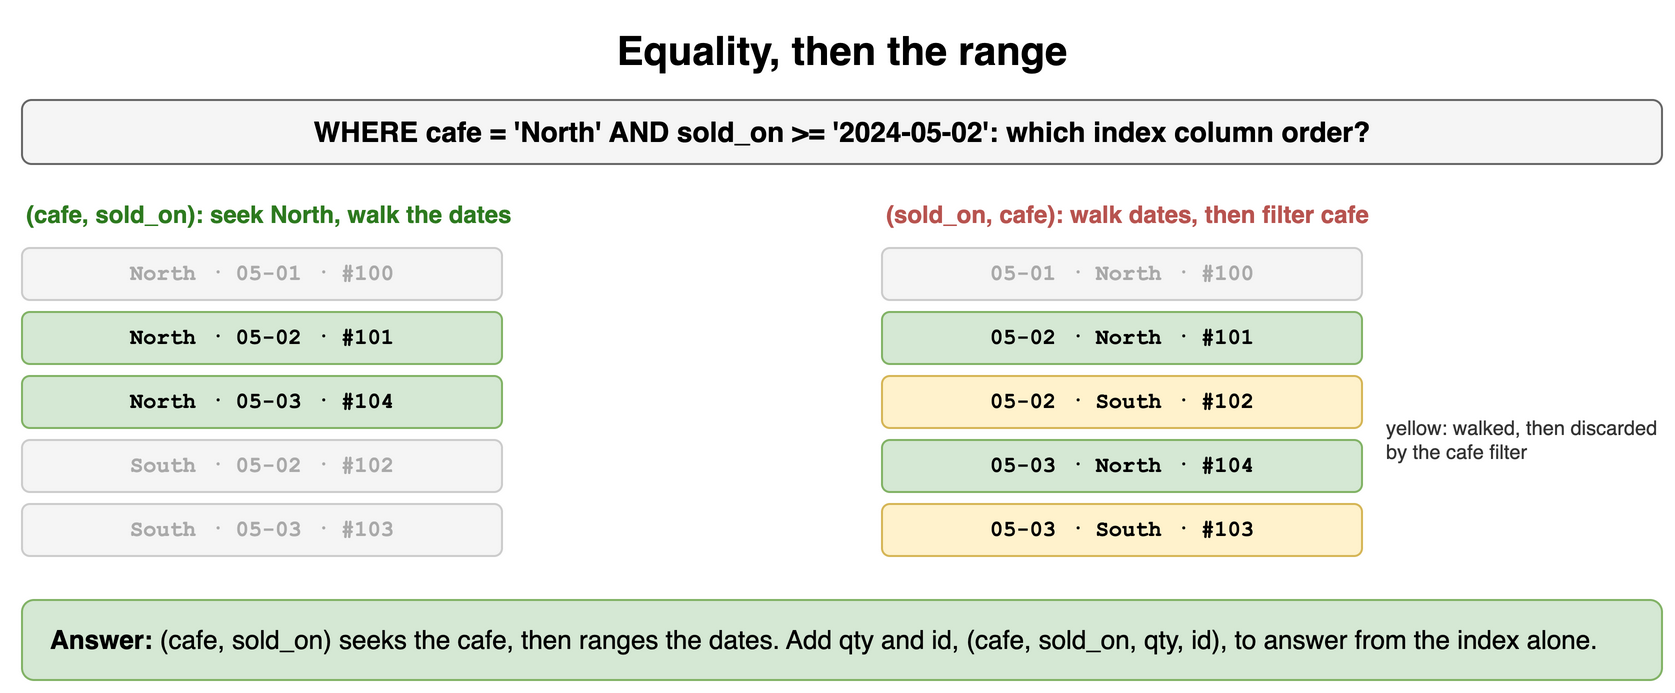

The diagram above was exported from draw.io. Its source (the exported page's mxGraphModel, read from the mxfile embedded in the PNG):
<mxGraphModel dx="900" dy="356" grid="1" gridSize="10" guides="1" tooltips="1" connect="1" arrows="1" fold="1" page="1" pageScale="1" pageWidth="900" pageHeight="356" math="0" shadow="0">
  <root>
    <mxCell id="0" />
    <mxCell id="1" parent="0" />
    <mxCell id="r121" value="Equality, then the range" style="text;html=1;align=center;verticalAlign=middle;whiteSpace=wrap;fontSize=20;fontStyle=1;" vertex="1" parent="1">
      <mxGeometry x="40" y="10" width="820" height="30" as="geometry" />
    </mxCell>
    <mxCell id="r122" value="WHERE cafe = 'North' AND sold_on &gt;= '2024-05-02': which index column order?" style="rounded=1;whiteSpace=wrap;html=1;fillColor=#f5f5f5;strokeColor=#666666;fontStyle=1;fontSize=14;" vertex="1" parent="1">
      <mxGeometry x="40" y="50" width="820" height="32" as="geometry" />
    </mxCell>
    <mxCell id="r123" value="(cafe, sold_on): seek North, walk the dates" style="text;html=1;whiteSpace=wrap;fontSize=11;align=left;verticalAlign=middle;fontSize=12;fontColor=#2d7a1f;fontStyle=1;" vertex="1" parent="1">
      <mxGeometry x="40" y="98" width="400" height="18" as="geometry" />
    </mxCell>
    <mxCell id="r124" value="North · 05-01 · #100" style="rounded=1;whiteSpace=wrap;html=1;fillColor=#f5f5f5;strokeColor=#cccccc;fontSize=11;align=center;fontStyle=1;fontColor=#aaaaaa;fontFamily=Courier New;" vertex="1" parent="1">
      <mxGeometry x="40" y="124" width="240" height="26" as="geometry" />
    </mxCell>
    <mxCell id="r125" value="North · 05-02 · #101" style="rounded=1;whiteSpace=wrap;html=1;fillColor=#d5e8d4;strokeColor=#82b366;fontSize=11;align=center;fontStyle=1;fontFamily=Courier New;" vertex="1" parent="1">
      <mxGeometry x="40" y="156" width="240" height="26" as="geometry" />
    </mxCell>
    <mxCell id="r126" value="North · 05-03 · #104" style="rounded=1;whiteSpace=wrap;html=1;fillColor=#d5e8d4;strokeColor=#82b366;fontSize=11;align=center;fontStyle=1;fontFamily=Courier New;" vertex="1" parent="1">
      <mxGeometry x="40" y="188" width="240" height="26" as="geometry" />
    </mxCell>
    <mxCell id="r127" value="South · 05-02 · #102" style="rounded=1;whiteSpace=wrap;html=1;fillColor=#f5f5f5;strokeColor=#cccccc;fontSize=11;align=center;fontStyle=1;fontColor=#aaaaaa;fontFamily=Courier New;" vertex="1" parent="1">
      <mxGeometry x="40" y="220" width="240" height="26" as="geometry" />
    </mxCell>
    <mxCell id="r128" value="South · 05-03 · #103" style="rounded=1;whiteSpace=wrap;html=1;fillColor=#f5f5f5;strokeColor=#cccccc;fontSize=11;align=center;fontStyle=1;fontColor=#aaaaaa;fontFamily=Courier New;" vertex="1" parent="1">
      <mxGeometry x="40" y="252" width="240" height="26" as="geometry" />
    </mxCell>
    <mxCell id="r129" value="(sold_on, cafe): walk dates, then filter cafe" style="text;html=1;whiteSpace=wrap;fontSize=11;align=left;verticalAlign=middle;fontSize=12;fontColor=#b85450;fontStyle=1;" vertex="1" parent="1">
      <mxGeometry x="470" y="98" width="390" height="18" as="geometry" />
    </mxCell>
    <mxCell id="r1210" value="05-01 · North · #100" style="rounded=1;whiteSpace=wrap;html=1;fillColor=#f5f5f5;strokeColor=#cccccc;fontSize=11;align=center;fontStyle=1;fontColor=#aaaaaa;fontFamily=Courier New;" vertex="1" parent="1">
      <mxGeometry x="470" y="124" width="240" height="26" as="geometry" />
    </mxCell>
    <mxCell id="r1211" value="05-02 · North · #101" style="rounded=1;whiteSpace=wrap;html=1;fillColor=#d5e8d4;strokeColor=#82b366;fontSize=11;align=center;fontStyle=1;fontFamily=Courier New;" vertex="1" parent="1">
      <mxGeometry x="470" y="156" width="240" height="26" as="geometry" />
    </mxCell>
    <mxCell id="r1212" value="05-02 · South · #102" style="rounded=1;whiteSpace=wrap;html=1;fillColor=#fff2cc;strokeColor=#d6b656;fontSize=11;align=center;fontStyle=1;fontFamily=Courier New;" vertex="1" parent="1">
      <mxGeometry x="470" y="188" width="240" height="26" as="geometry" />
    </mxCell>
    <mxCell id="r1213" value="05-03 · North · #104" style="rounded=1;whiteSpace=wrap;html=1;fillColor=#d5e8d4;strokeColor=#82b366;fontSize=11;align=center;fontStyle=1;fontFamily=Courier New;" vertex="1" parent="1">
      <mxGeometry x="470" y="220" width="240" height="26" as="geometry" />
    </mxCell>
    <mxCell id="r1214" value="05-03 · South · #103" style="rounded=1;whiteSpace=wrap;html=1;fillColor=#fff2cc;strokeColor=#d6b656;fontSize=11;align=center;fontStyle=1;fontFamily=Courier New;" vertex="1" parent="1">
      <mxGeometry x="470" y="252" width="240" height="26" as="geometry" />
    </mxCell>
    <mxCell id="r1215" value="yellow: walked, then discarded by the cafe filter" style="text;html=1;whiteSpace=wrap;fontSize=11;align=left;verticalAlign=middle;fontSize=10;fontColor=#333333;" vertex="1" parent="1">
      <mxGeometry x="720" y="190" width="140" height="60" as="geometry" />
    </mxCell>
    <mxCell id="r1216" value="&lt;b&gt;Answer:&lt;/b&gt; (cafe, sold_on) seeks the cafe, then ranges the dates. Add qty and id, (cafe, sold_on, qty, id), to answer from the index alone." style="rounded=1;whiteSpace=wrap;html=1;fillColor=#d5e8d4;strokeColor=#82b366;fontSize=13;align=left;spacingLeft=12;" vertex="1" parent="1">
      <mxGeometry x="40" y="300" width="820" height="40" as="geometry" />
    </mxCell>
  </root>
</mxGraphModel>